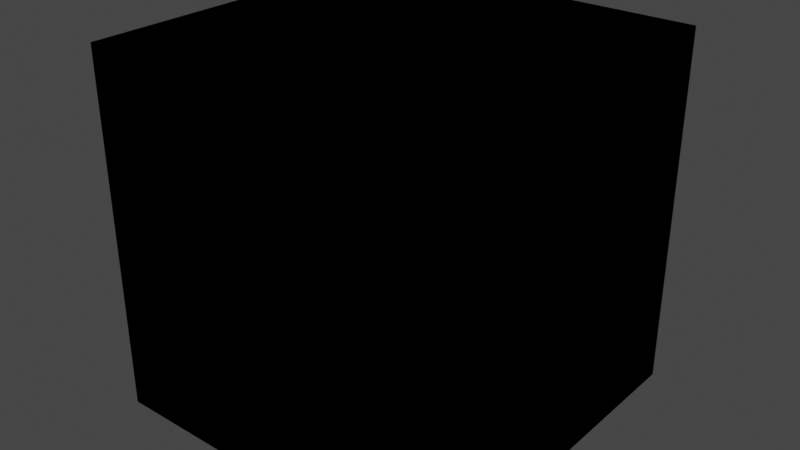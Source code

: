 # Source: Roofs2.blend  (saved by Blender 2.93.20; exported with 4.5.12 LTS)
import bpy
from mathutils import Matrix  # noqa: F401  (used for matrix-valued properties, if any)

bpy.ops.wm.read_factory_settings(use_empty=True)
scene = bpy.context.scene
scene.name = 'Scene'

# ---- collections
col_collection = bpy.data.collections.new('Collection'); scene.collection.children.link(col_collection)

# ---- materials (node trees are filled in below, after node groups)
mat_material = bpy.data.materials.new('Material')
mat_material.alpha_threshold = 0.0
mat_material.use_transparent_shadow = False
mat_material.line_color = (0.0, 0.0, 0.0, 1.0)
mat_material_001 = bpy.data.materials.new('Material.001')
mat_material_001.alpha_threshold = 0.0
mat_material_001.use_transparent_shadow = False
mat_material_001.line_color = (0.0, 0.0, 0.0, 1.0)
mat_material_002 = bpy.data.materials.new('Material.002')
mat_material_002.alpha_threshold = 0.0
mat_material_002.use_transparent_shadow = False
mat_material_002.line_color = (0.0, 0.0, 0.0, 1.0)
mat_material_004 = bpy.data.materials.new('Material.004')
mat_material_004.alpha_threshold = 0.0
mat_material_004.use_transparent_shadow = False
mat_material_004.line_color = (0.0, 0.0, 0.0, 1.0)
mat_material_005 = bpy.data.materials.new('Material.005')
mat_material_005.alpha_threshold = 0.0
mat_material_005.use_transparent_shadow = False
mat_material_005.line_color = (0.0, 0.0, 0.0, 1.0)
mat_material_006 = bpy.data.materials.new('Material.006')
mat_material_006.alpha_threshold = 0.0
mat_material_006.use_transparent_shadow = False
mat_material_006.line_color = (0.0, 0.0, 0.0, 1.0)
mat_material_007 = bpy.data.materials.new('Material.007')
mat_material_007.alpha_threshold = 0.0
mat_material_007.use_transparent_shadow = False
mat_material_007.line_color = (0.0, 0.0, 0.0, 1.0)
mat_material_010 = bpy.data.materials.new('Material.010')
mat_material_010.alpha_threshold = 0.0
mat_material_010.use_transparent_shadow = False
mat_material_010.line_color = (0.0, 0.0, 0.0, 1.0)
mat_material_011 = bpy.data.materials.new('Material.011')
mat_material_011.alpha_threshold = 0.0
mat_material_011.use_transparent_shadow = False
mat_material_011.line_color = (0.0, 0.0, 0.0, 1.0)
mat_material_012 = bpy.data.materials.new('Material.012')
mat_material_012.alpha_threshold = 0.0
mat_material_012.use_transparent_shadow = False
mat_material_012.line_color = (0.0, 0.0, 0.0, 1.0)
mat_material_013 = bpy.data.materials.new('Material.013')
mat_material_013.alpha_threshold = 0.0
mat_material_013.use_transparent_shadow = False
mat_material_013.line_color = (0.0, 0.0, 0.0, 1.0)
mat_material_014 = bpy.data.materials.new('Material.014')
mat_material_014.alpha_threshold = 0.0
mat_material_014.use_transparent_shadow = False
mat_material_014.line_color = (0.0, 0.0, 0.0, 1.0)
mat_material_015 = bpy.data.materials.new('Material.015')
mat_material_015.alpha_threshold = 0.0
mat_material_015.use_transparent_shadow = False
mat_material_015.line_color = (0.0, 0.0, 0.0, 1.0)
mat_material_016 = bpy.data.materials.new('Material.016')
mat_material_016.alpha_threshold = 0.0
mat_material_016.use_transparent_shadow = False
mat_material_016.line_color = (0.0, 0.0, 0.0, 1.0)
mat_material_017 = bpy.data.materials.new('Material.017')
mat_material_017.alpha_threshold = 0.0
mat_material_017.use_transparent_shadow = False
mat_material_017.line_color = (0.0, 0.0, 0.0, 1.0)
mat_material_018 = bpy.data.materials.new('Material.018')
mat_material_018.alpha_threshold = 0.0
mat_material_018.use_transparent_shadow = False
mat_material_018.line_color = (0.0, 0.0, 0.0, 1.0)

# ---- material node trees
mat_material.use_nodes = True; mat_material.node_tree.nodes.clear()
_N = mat_material.node_tree.nodes; _L = mat_material.node_tree.links
n0 = _N.new('ShaderNodeOutputMaterial'); n0.name = 'Material Output'; n0.location = (300, 300)
n1 = _N.new('ShaderNodeBsdfPrincipled'); n1.name = 'Principled BSDF'; n1.location = (10, 300)
n1.distribution = 'GGX'
n1.subsurface_method = 'BURLEY'
n1.inputs[2].default_value = 0.4
n1.inputs[3].default_value = 1.45
n1.inputs[27].default_value = (0.0, 0.0, 0.0, 1.0)
n1.inputs[28].default_value = 1.0
_L.new(n1.outputs[0], n0.inputs[0])
n0.is_active_output = True
mat_material_001.use_nodes = True; mat_material_001.node_tree.nodes.clear()
_N = mat_material_001.node_tree.nodes; _L = mat_material_001.node_tree.links
n0 = _N.new('ShaderNodeOutputMaterial'); n0.name = 'Material Output'; n0.location = (300, 300)
n1 = _N.new('ShaderNodeBsdfPrincipled'); n1.name = 'Principled BSDF'; n1.location = (10, 300)
n1.distribution = 'GGX'
n1.subsurface_method = 'BURLEY'
n1.inputs[2].default_value = 0.4
n1.inputs[3].default_value = 1.45
n1.inputs[27].default_value = (0.0, 0.0, 0.0, 1.0)
n1.inputs[28].default_value = 1.0
_L.new(n1.outputs[0], n0.inputs[0])
n0.is_active_output = True
mat_material_002.use_nodes = True; mat_material_002.node_tree.nodes.clear()
_N = mat_material_002.node_tree.nodes; _L = mat_material_002.node_tree.links
n0 = _N.new('ShaderNodeOutputMaterial'); n0.name = 'Material Output'; n0.location = (300, 300)
n1 = _N.new('ShaderNodeBsdfPrincipled'); n1.name = 'Principled BSDF'; n1.location = (10, 300)
n1.distribution = 'GGX'
n1.subsurface_method = 'BURLEY'
n1.inputs[2].default_value = 0.4
n1.inputs[3].default_value = 1.45
n1.inputs[27].default_value = (0.0, 0.0, 0.0, 1.0)
n1.inputs[28].default_value = 1.0
_L.new(n1.outputs[0], n0.inputs[0])
n0.is_active_output = True
mat_material_004.use_nodes = True; mat_material_004.node_tree.nodes.clear()
_N = mat_material_004.node_tree.nodes; _L = mat_material_004.node_tree.links
n0 = _N.new('ShaderNodeOutputMaterial'); n0.name = 'Material Output'; n0.location = (300, 300)
n1 = _N.new('ShaderNodeBsdfPrincipled'); n1.name = 'Principled BSDF'; n1.location = (10, 300)
n1.distribution = 'GGX'
n1.subsurface_method = 'BURLEY'
n1.inputs[2].default_value = 0.4
n1.inputs[3].default_value = 1.45
n1.inputs[27].default_value = (0.0, 0.0, 0.0, 1.0)
n1.inputs[28].default_value = 1.0
_L.new(n1.outputs[0], n0.inputs[0])
n0.is_active_output = True
mat_material_005.use_nodes = True; mat_material_005.node_tree.nodes.clear()
_N = mat_material_005.node_tree.nodes; _L = mat_material_005.node_tree.links
n0 = _N.new('ShaderNodeOutputMaterial'); n0.name = 'Material Output'; n0.location = (300, 300)
n1 = _N.new('ShaderNodeBsdfPrincipled'); n1.name = 'Principled BSDF'; n1.location = (10, 300)
n1.distribution = 'GGX'
n1.subsurface_method = 'BURLEY'
n1.inputs[2].default_value = 0.4
n1.inputs[3].default_value = 1.45
n1.inputs[27].default_value = (0.0, 0.0, 0.0, 1.0)
n1.inputs[28].default_value = 1.0
_L.new(n1.outputs[0], n0.inputs[0])
n0.is_active_output = True
mat_material_006.use_nodes = True; mat_material_006.node_tree.nodes.clear()
_N = mat_material_006.node_tree.nodes; _L = mat_material_006.node_tree.links
n0 = _N.new('ShaderNodeOutputMaterial'); n0.name = 'Material Output'; n0.location = (300, 300)
n1 = _N.new('ShaderNodeBsdfPrincipled'); n1.name = 'Principled BSDF'; n1.location = (10, 300)
n1.distribution = 'GGX'
n1.subsurface_method = 'BURLEY'
n1.inputs[2].default_value = 0.4
n1.inputs[3].default_value = 1.45
n1.inputs[27].default_value = (0.0, 0.0, 0.0, 1.0)
n1.inputs[28].default_value = 1.0
_L.new(n1.outputs[0], n0.inputs[0])
n0.is_active_output = True
mat_material_007.use_nodes = True; mat_material_007.node_tree.nodes.clear()
_N = mat_material_007.node_tree.nodes; _L = mat_material_007.node_tree.links
n0 = _N.new('ShaderNodeOutputMaterial'); n0.name = 'Material Output'; n0.location = (300, 300)
n1 = _N.new('ShaderNodeBsdfPrincipled'); n1.name = 'Principled BSDF'; n1.location = (10, 300)
n1.distribution = 'GGX'
n1.subsurface_method = 'BURLEY'
n1.inputs[2].default_value = 0.4
n1.inputs[3].default_value = 1.45
n1.inputs[27].default_value = (0.0, 0.0, 0.0, 1.0)
n1.inputs[28].default_value = 1.0
_L.new(n1.outputs[0], n0.inputs[0])
n0.is_active_output = True
mat_material_010.use_nodes = True; mat_material_010.node_tree.nodes.clear()
_N = mat_material_010.node_tree.nodes; _L = mat_material_010.node_tree.links
n0 = _N.new('ShaderNodeOutputMaterial'); n0.name = 'Material Output'; n0.location = (300, 300)
n1 = _N.new('ShaderNodeBsdfPrincipled'); n1.name = 'Principled BSDF'; n1.location = (10, 300)
n1.distribution = 'GGX'
n1.subsurface_method = 'BURLEY'
n1.inputs[2].default_value = 0.4
n1.inputs[3].default_value = 1.45
n1.inputs[27].default_value = (0.0, 0.0, 0.0, 1.0)
n1.inputs[28].default_value = 1.0
_L.new(n1.outputs[0], n0.inputs[0])
n0.is_active_output = True
mat_material_011.use_nodes = True; mat_material_011.node_tree.nodes.clear()
_N = mat_material_011.node_tree.nodes; _L = mat_material_011.node_tree.links
n0 = _N.new('ShaderNodeOutputMaterial'); n0.name = 'Material Output'; n0.location = (300, 300)
n1 = _N.new('ShaderNodeBsdfPrincipled'); n1.name = 'Principled BSDF'; n1.location = (10, 300)
n1.distribution = 'GGX'
n1.subsurface_method = 'BURLEY'
n1.inputs[2].default_value = 0.4
n1.inputs[3].default_value = 1.45
n1.inputs[27].default_value = (0.0, 0.0, 0.0, 1.0)
n1.inputs[28].default_value = 1.0
_L.new(n1.outputs[0], n0.inputs[0])
n0.is_active_output = True
mat_material_012.use_nodes = True; mat_material_012.node_tree.nodes.clear()
_N = mat_material_012.node_tree.nodes; _L = mat_material_012.node_tree.links
n0 = _N.new('ShaderNodeOutputMaterial'); n0.name = 'Material Output'; n0.location = (300, 300)
n1 = _N.new('ShaderNodeBsdfPrincipled'); n1.name = 'Principled BSDF'; n1.location = (10, 300)
n1.distribution = 'GGX'
n1.subsurface_method = 'BURLEY'
n1.inputs[2].default_value = 0.4
n1.inputs[3].default_value = 1.45
n1.inputs[27].default_value = (0.0, 0.0, 0.0, 1.0)
n1.inputs[28].default_value = 1.0
_L.new(n1.outputs[0], n0.inputs[0])
n0.is_active_output = True
mat_material_013.use_nodes = True; mat_material_013.node_tree.nodes.clear()
_N = mat_material_013.node_tree.nodes; _L = mat_material_013.node_tree.links
n0 = _N.new('ShaderNodeOutputMaterial'); n0.name = 'Material Output'; n0.location = (300, 300)
n1 = _N.new('ShaderNodeBsdfPrincipled'); n1.name = 'Principled BSDF'; n1.location = (10, 300)
n1.distribution = 'GGX'
n1.subsurface_method = 'BURLEY'
n1.inputs[2].default_value = 0.4
n1.inputs[3].default_value = 1.45
n1.inputs[27].default_value = (0.0, 0.0, 0.0, 1.0)
n1.inputs[28].default_value = 1.0
_L.new(n1.outputs[0], n0.inputs[0])
n0.is_active_output = True
mat_material_014.use_nodes = True; mat_material_014.node_tree.nodes.clear()
_N = mat_material_014.node_tree.nodes; _L = mat_material_014.node_tree.links
n0 = _N.new('ShaderNodeOutputMaterial'); n0.name = 'Material Output'; n0.location = (300, 300)
n1 = _N.new('ShaderNodeBsdfPrincipled'); n1.name = 'Principled BSDF'; n1.location = (10, 300)
n1.distribution = 'GGX'
n1.subsurface_method = 'BURLEY'
n1.inputs[2].default_value = 0.4
n1.inputs[3].default_value = 1.45
n1.inputs[27].default_value = (0.0, 0.0, 0.0, 1.0)
n1.inputs[28].default_value = 1.0
_L.new(n1.outputs[0], n0.inputs[0])
n0.is_active_output = True
mat_material_015.use_nodes = True; mat_material_015.node_tree.nodes.clear()
_N = mat_material_015.node_tree.nodes; _L = mat_material_015.node_tree.links
n0 = _N.new('ShaderNodeOutputMaterial'); n0.name = 'Material Output'; n0.location = (300, 300)
n1 = _N.new('ShaderNodeBsdfPrincipled'); n1.name = 'Principled BSDF'; n1.location = (10, 300)
n1.distribution = 'GGX'
n1.subsurface_method = 'BURLEY'
n1.inputs[2].default_value = 0.4
n1.inputs[3].default_value = 1.45
n1.inputs[27].default_value = (0.0, 0.0, 0.0, 1.0)
n1.inputs[28].default_value = 1.0
_L.new(n1.outputs[0], n0.inputs[0])
n0.is_active_output = True
mat_material_016.use_nodes = True; mat_material_016.node_tree.nodes.clear()
_N = mat_material_016.node_tree.nodes; _L = mat_material_016.node_tree.links
n0 = _N.new('ShaderNodeOutputMaterial'); n0.name = 'Material Output'; n0.location = (300, 300)
n1 = _N.new('ShaderNodeBsdfPrincipled'); n1.name = 'Principled BSDF'; n1.location = (10, 300)
n1.distribution = 'GGX'
n1.subsurface_method = 'BURLEY'
n1.inputs[2].default_value = 0.4
n1.inputs[3].default_value = 1.45
n1.inputs[27].default_value = (0.0, 0.0, 0.0, 1.0)
n1.inputs[28].default_value = 1.0
_L.new(n1.outputs[0], n0.inputs[0])
n0.is_active_output = True
mat_material_017.use_nodes = True; mat_material_017.node_tree.nodes.clear()
_N = mat_material_017.node_tree.nodes; _L = mat_material_017.node_tree.links
n0 = _N.new('ShaderNodeOutputMaterial'); n0.name = 'Material Output'; n0.location = (300, 300)
n1 = _N.new('ShaderNodeBsdfPrincipled'); n1.name = 'Principled BSDF'; n1.location = (10, 300)
n1.distribution = 'GGX'
n1.subsurface_method = 'BURLEY'
n1.inputs[2].default_value = 0.4
n1.inputs[3].default_value = 1.45
n1.inputs[27].default_value = (0.0, 0.0, 0.0, 1.0)
n1.inputs[28].default_value = 1.0
_L.new(n1.outputs[0], n0.inputs[0])
n0.is_active_output = True
mat_material_018.use_nodes = True; mat_material_018.node_tree.nodes.clear()
_N = mat_material_018.node_tree.nodes; _L = mat_material_018.node_tree.links
n0 = _N.new('ShaderNodeOutputMaterial'); n0.name = 'Material Output'; n0.location = (300, 300)
n1 = _N.new('ShaderNodeBsdfPrincipled'); n1.name = 'Principled BSDF'; n1.location = (10, 300)
n1.distribution = 'GGX'
n1.subsurface_method = 'BURLEY'
n1.inputs[2].default_value = 0.4
n1.inputs[3].default_value = 1.45
n1.inputs[27].default_value = (0.0, 0.0, 0.0, 1.0)
n1.inputs[28].default_value = 1.0
_L.new(n1.outputs[0], n0.inputs[0])
n0.is_active_output = True

# ---- world
world_world = bpy.data.worlds.new('World'); scene.world = world_world
world_world.use_nodes = True; world_world.node_tree.nodes.clear()
_N = world_world.node_tree.nodes; _L = world_world.node_tree.links
n0 = _N.new('ShaderNodeOutputWorld'); n0.name = 'World Output'; n0.location = (300, 300)
n1 = _N.new('ShaderNodeBackground'); n1.name = 'Background'; n1.location = (10, 300)
n1.inputs[0].default_value = (0.05088, 0.05088, 0.05088, 1.0)
_L.new(n1.outputs[0], n0.inputs[0])
n0.is_active_output = True
world_world.color = (0.05088, 0.05088, 0.05088)
world_world.use_sun_shadow = False
world_world.sun_shadow_jitter_overblur = 0.0

# ---- meshes
me_cube = bpy.data.meshes.new('Cube')
me_cube.from_pydata([(1.0, 1.0, 1.0), (1.0, 1.0, -1.0), (1.0, -1.0, 1.0), (1.0, -1.0, -1.0), (-1.0, 1.0, 1.0), (-1.0, 1.0, -1.0), (-1.0, -1.0, 1.0), (-1.0, -1.0, -1.0)], [], [(0, 4, 6, 2), (3, 2, 6, 7), (7, 6, 4, 5), (1, 0, 2, 3), (5, 4, 0, 1)])
_uv = me_cube.uv_layers.new(name='UVMap')
_uv.uv.foreach_set('vector', [0.625, 0.5, 0.875, 0.5, 0.875, 0.75, 0.625, 0.75, 0.375, 0.75, 0.625, 0.75, 0.625, 1.0, 0.375, 1.0, 0.375, 0.0, 0.625, 0.0, 0.625, 0.25, 0.375, 0.25, 0.375, 0.5, 0.625, 0.5, 0.625, 0.75, 0.375, 0.75, 0.375, 0.25, 0.625, 0.25, 0.625, 0.5, 0.375, 0.5])
me_cube.materials.append(mat_material)
me_cube.use_remesh_preserve_volume = False
me_cube.use_remesh_preserve_attributes = False
me_cube.use_mirror_vertex_groups = False
me_cube.update()
me_cube_001 = bpy.data.meshes.new('Cube.001')
me_cube_001.from_pydata([(1.0, 1.0, -1.0), (1.0, -1.0, -1.0), (-1.0, 1.0, -1.0), (-1.0, -1.0, -1.0), (0.5, 0.5, 1.0), (1.0, 1.0, 0.5), (0.5, -0.5, 1.0), (1.0, -1.0, 0.5), (-0.5, 0.5, 1.0), (-1.0, 1.0, 0.5), (-0.5, -0.5, 1.0), (-1.0, -1.0, 0.5)], [], [(1, 7, 11, 3), (3, 11, 9, 2), (4, 8, 10, 6), (0, 5, 7, 1), (6, 10, 11, 7), (4, 6, 7, 5), (10, 8, 9, 11), (8, 4, 5, 9), (2, 9, 5, 0)])
_uv = me_cube_001.uv_layers.new(name='UVMap')
_uv.uv.foreach_set('vector', [0.375, 0.75, 0.5625, 0.75, 0.5625, 1.0, 0.375, 1.0, 0.375, 0.0, 0.5625, 0.0, 0.5625, 0.25, 0.375, 0.25, 0.6875, 0.5625, 0.8125, 0.5625, 0.8125, 0.6875, 0.6875, 0.6875, 0.375, 0.5, 0.5625, 0.5, 0.5625, 0.75, 0.375, 0.75, 0.6875, 0.6875, 0.8125, 0.6875, 0.875, 0.75, 0.625, 0.75, 0.6875, 0.5625, 0.6875, 0.6875, 0.5625, 0.75, 0.5625, 0.5, 0.8125, 0.6875, 0.8125, 0.5625, 0.875, 0.5, 0.875, 0.75, 0.8125, 0.5625, 0.6875, 0.5625, 0.625, 0.5, 0.875, 0.5, 0.375, 0.25, 0.5625, 0.25, 0.5625, 0.5, 0.375, 0.5])
me_cube_001.materials.append(mat_material_001)
me_cube_001.use_remesh_preserve_volume = False
me_cube_001.use_remesh_preserve_attributes = False
me_cube_001.use_mirror_vertex_groups = False
me_cube_001.update()
me_cube_002 = bpy.data.meshes.new('Cube.002')
me_cube_002.from_pydata([(1.0, 1.0, -1.0), (1.0, -1.0, -1.0), (-1.0, 1.0, -1.0), (-1.0, -1.0, -1.0), (0.5, 1.0, 1.0), (1.0, 1.0, 0.5), (0.5, -0.5, 1.0), (1.0, -1.0, 0.5), (-1.0, 1.0, 0.5), (-0.5, 1.0, 1.0), (-0.5, -0.5, 1.0), (-1.0, -1.0, 0.5)], [], [(1, 7, 11, 3), (3, 11, 8, 2), (4, 9, 10, 6), (0, 5, 7, 1), (6, 10, 11, 7), (4, 6, 7, 5), (10, 9, 8, 11)])
_uv = me_cube_002.uv_layers.new(name='UVMap')
_uv.uv.foreach_set('vector', [0.375, 0.75, 0.5625, 0.75, 0.5625, 1.0, 0.375, 1.0, 0.375, 0.0, 0.5625, 0.0, 0.5625, 0.25, 0.375, 0.25, 0.6875, 0.5, 0.8125, 0.5, 0.8125, 0.6875, 0.6875, 0.6875, 0.375, 0.5, 0.5625, 0.5, 0.5625, 0.75, 0.375, 0.75, 0.625, 0.8125, 0.625, 0.9375, 0.5625, 1.0, 0.5625, 0.75, 0.6875, 0.5, 0.6875, 0.6875, 0.5625, 0.75, 0.5625, 0.5, 0.625, 0.0625, 0.625, 0.25, 0.5625, 0.25, 0.5625, 0.0])
me_cube_002.materials.append(mat_material_002)
me_cube_002.use_remesh_preserve_volume = False
me_cube_002.use_remesh_preserve_attributes = False
me_cube_002.use_mirror_vertex_groups = False
me_cube_002.update()
me_cube_004 = bpy.data.meshes.new('Cube.004')
me_cube_004.from_pydata([(1.0, -1.0, -1.0), (-1.0, -1.0, -1.0), (1.0, 1.0, -1.0), (-1.0, 1.0, -1.0), (1.0, -0.5, 1.0), (1.0, -1.0, 0.5), (-0.5, -0.5, 1.0), (-1.0, -1.0, 0.5), (1.0, 1.0, 0.5), (1.0, 0.5, 1.0), (-0.5, 0.5, 1.0), (-1.0, 1.0, 0.5)], [], [(1, 7, 11, 3), (3, 11, 8, 2), (4, 9, 10, 6), (0, 5, 7, 1), (6, 10, 11, 7), (4, 6, 7, 5), (10, 9, 8, 11)])
_uv = me_cube_004.uv_layers.new(name='UVMap')
_uv.uv.foreach_set('vector', [0.375, 0.75, 0.5625, 0.75, 0.5625, 1.0, 0.375, 1.0, 0.375, 0.0, 0.5625, 0.0, 0.5625, 0.25, 0.375, 0.25, 0.6875, 0.5, 0.8125, 0.5, 0.8125, 0.6875, 0.6875, 0.6875, 0.375, 0.5, 0.5625, 0.5, 0.5625, 0.75, 0.375, 0.75, 0.625, 0.8125, 0.625, 0.9375, 0.5625, 1.0, 0.5625, 0.75, 0.6875, 0.5, 0.6875, 0.6875, 0.5625, 0.75, 0.5625, 0.5, 0.625, 0.0625, 0.625, 0.25, 0.5625, 0.25, 0.5625, 0.0])
me_cube_004.materials.append(mat_material_004)
me_cube_004.use_remesh_preserve_volume = False
me_cube_004.use_remesh_preserve_attributes = False
me_cube_004.use_mirror_vertex_groups = False
me_cube_004.update()
me_cube_005 = bpy.data.meshes.new('Cube.005')
me_cube_005.from_pydata([(1.0, 1.0, 1.0), (1.0, -1.0, -1.0), (-1.0, 1.0, -1.0), (-1.0, -1.0, -1.0), (1.0, -0.5, 1.0), (1.0, -1.0, 0.5), (-1.0, 1.0, 0.5), (-0.5, 1.0, 1.0), (-0.5, -0.5, 1.0), (-1.0, -1.0, 0.5), (1.0, 1.0, -1.0)], [], [(0, 7, 8, 4), (1, 5, 9, 3), (3, 9, 6, 2), (4, 8, 9, 5), (8, 7, 6, 9), (7, 0, 10, 2, 6), (5, 1, 10, 0, 4)])
_uv = me_cube_005.uv_layers.new(name='UVMap')
_uv.uv.foreach_set('vector', [0.625, 0.5, 0.8125, 0.5, 0.8125, 0.6875, 0.625, 0.6875, 0.375, 0.75, 0.5625, 0.75, 0.5625, 1.0, 0.375, 1.0, 0.375, 0.0, 0.5625, 0.0, 0.5625, 0.25, 0.375, 0.25, 0.625, 0.75, 0.625, 0.9375, 0.5625, 1.0, 0.5625, 0.75, 0.625, 0.0625, 0.625, 0.25, 0.5625, 0.25, 0.5625, 0.0, 0.8125, 0.5, 0.625, 0.5, 0.0, 0.0, 0.375, 0.25, 0.5625, 0.25, 0.5625, 0.75, 0.375, 0.75, 0.0, 0.0, 0.625, 0.5, 0.625, 0.6875])
me_cube_005.materials.append(mat_material_005)
me_cube_005.use_remesh_preserve_volume = False
me_cube_005.use_remesh_preserve_attributes = False
me_cube_005.use_mirror_vertex_groups = False
me_cube_005.update()
me_cube_006 = bpy.data.meshes.new('Cube.006')
me_cube_006.from_pydata([(-1.0, -1.0, -1.0), (-1.0, 1.0, -1.0), (1.0, -1.0, -1.0), (1.0, 1.0, -1.0), (-0.5, -1.0, 1.0), (-1.0, -1.0, 0.5), (-0.5, 0.5, 1.0), (-1.0, 1.0, 0.5), (1.0, -1.0, 0.5), (0.5, -1.0, 1.0), (0.5, 0.5, 1.0), (1.0, 1.0, 0.5)], [], [(1, 7, 11, 3), (3, 11, 8, 2), (4, 9, 10, 6), (0, 5, 7, 1), (6, 10, 11, 7), (4, 6, 7, 5), (10, 9, 8, 11)])
_uv = me_cube_006.uv_layers.new(name='UVMap')
_uv.uv.foreach_set('vector', [0.375, 0.75, 0.5625, 0.75, 0.5625, 1.0, 0.375, 1.0, 0.375, 0.0, 0.5625, 0.0, 0.5625, 0.25, 0.375, 0.25, 0.6875, 0.5, 0.8125, 0.5, 0.8125, 0.6875, 0.6875, 0.6875, 0.375, 0.5, 0.5625, 0.5, 0.5625, 0.75, 0.375, 0.75, 0.625, 0.8125, 0.625, 0.9375, 0.5625, 1.0, 0.5625, 0.75, 0.6875, 0.5, 0.6875, 0.6875, 0.5625, 0.75, 0.5625, 0.5, 0.625, 0.0625, 0.625, 0.25, 0.5625, 0.25, 0.5625, 0.0])
me_cube_006.materials.append(mat_material_006)
me_cube_006.use_remesh_preserve_volume = False
me_cube_006.use_remesh_preserve_attributes = False
me_cube_006.use_mirror_vertex_groups = False
me_cube_006.update()
me_cube_007 = bpy.data.meshes.new('Cube.007')
me_cube_007.from_pydata([(1.0, 1.0, -1.0), (1.0, -1.0, -1.0), (-1.0, 1.0, -1.0), (-1.0, -1.0, -1.0), (0.5, 1.0, 1.0), (1.0, 1.0, 0.5), (1.0, -1.0, 0.5), (0.5, -1.0, 1.0), (-1.0, 1.0, 0.5), (-0.5, 1.0, 1.0), (-0.5, -1.0, 1.0), (-1.0, -1.0, 0.5)], [], [(3, 11, 8, 2), (4, 9, 10, 7), (0, 5, 6, 1), (4, 7, 6, 5), (10, 9, 8, 11)])
_uv = me_cube_007.uv_layers.new(name='UVMap')
_uv.uv.foreach_set('vector', [0.375, 0.0, 0.5625, 0.0, 0.5625, 0.25, 0.375, 0.25, 0.6875, 0.5, 0.8125, 0.5, 0.8125, 0.75, 0.6875, 0.75, 0.375, 0.5, 0.5625, 0.5, 0.5625, 0.75, 0.375, 0.75, 0.6875, 0.5, 0.6875, 0.75, 0.5625, 0.75, 0.5625, 0.5, 0.625, 0.0, 0.625, 0.25, 0.5625, 0.25, 0.5625, 0.0])
me_cube_007.materials.append(mat_material_007)
me_cube_007.use_remesh_preserve_volume = False
me_cube_007.use_remesh_preserve_attributes = False
me_cube_007.use_mirror_vertex_groups = False
me_cube_007.update()
me_cube_010 = bpy.data.meshes.new('Cube.010')
me_cube_010.from_pydata([(1.0, -1.0, 1.0), (-1.0, -1.0, -1.0), (1.0, 1.0, -1.0), (-1.0, 1.0, -1.0), (-0.5, -1.0, 1.0), (-1.0, -1.0, 0.5), (1.0, 1.0, 0.5), (1.0, 0.5, 1.0), (-0.5, 0.5, 1.0), (-1.0, 1.0, 0.5), (1.0, -1.0, -1.0)], [], [(0, 7, 8, 4), (1, 5, 9, 3), (3, 9, 6, 2), (4, 8, 9, 5), (8, 7, 6, 9), (7, 0, 10, 2, 6), (5, 1, 10, 0, 4)])
_uv = me_cube_010.uv_layers.new(name='UVMap')
_uv.uv.foreach_set('vector', [0.625, 0.5, 0.8125, 0.5, 0.8125, 0.6875, 0.625, 0.6875, 0.375, 0.75, 0.5625, 0.75, 0.5625, 1.0, 0.375, 1.0, 0.375, 0.0, 0.5625, 0.0, 0.5625, 0.25, 0.375, 0.25, 0.625, 0.75, 0.625, 0.9375, 0.5625, 1.0, 0.5625, 0.75, 0.625, 0.0625, 0.625, 0.25, 0.5625, 0.25, 0.5625, 0.0, 0.8125, 0.5, 0.625, 0.5, 0.0, 0.0, 0.375, 0.25, 0.5625, 0.25, 0.5625, 0.75, 0.375, 0.75, 0.0, 0.0, 0.625, 0.5, 0.625, 0.6875])
me_cube_010.materials.append(mat_material_010)
me_cube_010.use_remesh_preserve_volume = False
me_cube_010.use_remesh_preserve_attributes = False
me_cube_010.use_mirror_vertex_groups = False
me_cube_010.update()
me_cube_011 = bpy.data.meshes.new('Cube.011')
me_cube_011.from_pydata([(1.0, 1.0, 1.0), (1.0, -1.0, 1.0), (-1.0, 1.0, -1.0), (-1.0, -1.0, -1.0), (-1.0, 1.0, 0.5), (-0.5, 1.0, 1.0), (-0.5, -1.0, 1.0), (-1.0, -1.0, 0.5), (1.0, -1.0, -1.0), (1.0, 1.0, -1.0)], [], [(0, 5, 6, 1), (3, 7, 4, 2), (6, 5, 4, 7), (7, 3, 8, 1, 6), (9, 0, 1, 8), (5, 0, 9, 2, 4)])
_uv = me_cube_011.uv_layers.new(name='UVMap')
_uv.uv.foreach_set('vector', [0.625, 0.5, 0.8125, 0.5, 0.8125, 0.75, 0.625, 0.75, 0.375, 0.0, 0.5625, 0.0, 0.5625, 0.25, 0.375, 0.25, 0.625, 0.0, 0.625, 0.25, 0.5625, 0.25, 0.5625, 0.0, 0.5625, 0.0, 0.375, 0.0, 0.0, 0.0, 0.625, 0.75, 0.8125, 0.75, 0.0, 0.0, 0.625, 0.5, 0.625, 0.75, 0.0, 0.0, 0.8125, 0.5, 0.625, 0.5, 0.0, 0.0, 0.375, 0.25, 0.5625, 0.25])
me_cube_011.materials.append(mat_material_011)
me_cube_011.use_remesh_preserve_volume = False
me_cube_011.use_remesh_preserve_attributes = False
me_cube_011.use_mirror_vertex_groups = False
me_cube_011.update()
me_cube_012 = bpy.data.meshes.new('Cube.012')
me_cube_012.from_pydata([(-1.0, 1.0, -1.0), (1.0, 1.0, -1.0), (-1.0, -1.0, -1.0), (1.0, -1.0, -1.0), (-1.0, 0.5, 1.0), (-1.0, 1.0, 0.5), (0.5, 0.5, 1.0), (1.0, 1.0, 0.5), (-1.0, -1.0, 0.5), (-1.0, -0.5, 1.0), (0.5, -0.5, 1.0), (1.0, -1.0, 0.5)], [], [(1, 7, 11, 3), (3, 11, 8, 2), (4, 9, 10, 6), (0, 5, 7, 1), (6, 10, 11, 7), (4, 6, 7, 5), (10, 9, 8, 11)])
_uv = me_cube_012.uv_layers.new(name='UVMap')
_uv.uv.foreach_set('vector', [0.375, 0.75, 0.5625, 0.75, 0.5625, 1.0, 0.375, 1.0, 0.375, 0.0, 0.5625, 0.0, 0.5625, 0.25, 0.375, 0.25, 0.6875, 0.5, 0.8125, 0.5, 0.8125, 0.6875, 0.6875, 0.6875, 0.375, 0.5, 0.5625, 0.5, 0.5625, 0.75, 0.375, 0.75, 0.625, 0.8125, 0.625, 0.9375, 0.5625, 1.0, 0.5625, 0.75, 0.6875, 0.5, 0.6875, 0.6875, 0.5625, 0.75, 0.5625, 0.5, 0.625, 0.0625, 0.625, 0.25, 0.5625, 0.25, 0.5625, 0.0])
me_cube_012.materials.append(mat_material_012)
me_cube_012.use_remesh_preserve_volume = False
me_cube_012.use_remesh_preserve_attributes = False
me_cube_012.use_mirror_vertex_groups = False
me_cube_012.update()
me_cube_013 = bpy.data.meshes.new('Cube.013')
me_cube_013.from_pydata([(-1.0, 1.0, 1.0), (1.0, 1.0, -1.0), (-1.0, -1.0, -1.0), (1.0, -1.0, -1.0), (0.5, 1.0, 1.0), (1.0, 1.0, 0.5), (-1.0, -1.0, 0.5), (-1.0, -0.5, 1.0), (0.5, -0.5, 1.0), (1.0, -1.0, 0.5), (-1.0, 1.0, -1.0)], [], [(0, 7, 8, 4), (1, 5, 9, 3), (3, 9, 6, 2), (4, 8, 9, 5), (8, 7, 6, 9), (7, 0, 10, 2, 6), (5, 1, 10, 0, 4)])
_uv = me_cube_013.uv_layers.new(name='UVMap')
_uv.uv.foreach_set('vector', [0.625, 0.5, 0.8125, 0.5, 0.8125, 0.6875, 0.625, 0.6875, 0.375, 0.75, 0.5625, 0.75, 0.5625, 1.0, 0.375, 1.0, 0.375, 0.0, 0.5625, 0.0, 0.5625, 0.25, 0.375, 0.25, 0.625, 0.75, 0.625, 0.9375, 0.5625, 1.0, 0.5625, 0.75, 0.625, 0.0625, 0.625, 0.25, 0.5625, 0.25, 0.5625, 0.0, 0.8125, 0.5, 0.625, 0.5, 0.0, 0.0, 0.375, 0.25, 0.5625, 0.25, 0.5625, 0.75, 0.375, 0.75, 0.0, 0.0, 0.625, 0.5, 0.625, 0.6875])
me_cube_013.materials.append(mat_material_013)
me_cube_013.use_remesh_preserve_volume = False
me_cube_013.use_remesh_preserve_attributes = False
me_cube_013.use_mirror_vertex_groups = False
me_cube_013.update()
me_cube_014 = bpy.data.meshes.new('Cube.014')
me_cube_014.from_pydata([(1.0, -1.0, -1.0), (-1.0, -1.0, -1.0), (1.0, 1.0, -1.0), (-1.0, 1.0, -1.0), (1.0, -0.5, 1.0), (1.0, -1.0, 0.5), (-1.0, -1.0, 0.5), (-1.0, -0.5, 1.0), (1.0, 1.0, 0.5), (1.0, 0.5, 1.0), (-1.0, 0.5, 1.0), (-1.0, 1.0, 0.5)], [], [(3, 11, 8, 2), (4, 9, 10, 7), (0, 5, 6, 1), (4, 7, 6, 5), (10, 9, 8, 11)])
_uv = me_cube_014.uv_layers.new(name='UVMap')
_uv.uv.foreach_set('vector', [0.375, 0.0, 0.5625, 0.0, 0.5625, 0.25, 0.375, 0.25, 0.6875, 0.5, 0.8125, 0.5, 0.8125, 0.75, 0.6875, 0.75, 0.375, 0.5, 0.5625, 0.5, 0.5625, 0.75, 0.375, 0.75, 0.6875, 0.5, 0.6875, 0.75, 0.5625, 0.75, 0.5625, 0.5, 0.625, 0.0, 0.625, 0.25, 0.5625, 0.25, 0.5625, 0.0])
me_cube_014.materials.append(mat_material_014)
me_cube_014.use_remesh_preserve_volume = False
me_cube_014.use_remesh_preserve_attributes = False
me_cube_014.use_mirror_vertex_groups = False
me_cube_014.update()
me_cube_015 = bpy.data.meshes.new('Cube.015')
me_cube_015.from_pydata([(-1.0, 1.0, 1.0), (1.0, 1.0, 1.0), (-1.0, -1.0, -1.0), (1.0, -1.0, -1.0), (-1.0, -1.0, 0.5), (-1.0, -0.5, 1.0), (1.0, -0.5, 1.0), (1.0, -1.0, 0.5), (1.0, 1.0, -1.0), (-1.0, 1.0, -1.0)], [], [(0, 5, 6, 1), (3, 7, 4, 2), (6, 5, 4, 7), (9, 0, 1, 8), (7, 3, 8, 1, 6), (5, 0, 9, 2, 4)])
_uv = me_cube_015.uv_layers.new(name='UVMap')
_uv.uv.foreach_set('vector', [0.625, 0.5, 0.8125, 0.5, 0.8125, 0.75, 0.625, 0.75, 0.375, 0.0, 0.5625, 0.0, 0.5625, 0.25, 0.375, 0.25, 0.625, 0.0, 0.625, 0.25, 0.5625, 0.25, 0.5625, 0.0, 0.0, 0.0, 0.625, 0.5, 0.625, 0.75, 0.0, 0.0, 0.5625, 0.0, 0.375, 0.0, 0.0, 0.0, 0.625, 0.75, 0.8125, 0.75, 0.8125, 0.5, 0.625, 0.5, 0.0, 0.0, 0.375, 0.25, 0.5625, 0.25])
me_cube_015.materials.append(mat_material_015)
me_cube_015.use_remesh_preserve_volume = False
me_cube_015.use_remesh_preserve_attributes = False
me_cube_015.use_mirror_vertex_groups = False
me_cube_015.update()
me_cube_016 = bpy.data.meshes.new('Cube.016')
me_cube_016.from_pydata([(-1.0, -1.0, 1.0), (-1.0, 1.0, -1.0), (1.0, -1.0, -1.0), (1.0, 1.0, -1.0), (-1.0, 0.5, 1.0), (-1.0, 1.0, 0.5), (1.0, -1.0, 0.5), (0.5, -1.0, 1.0), (0.5, 0.5, 1.0), (1.0, 1.0, 0.5), (-1.0, -1.0, -1.0)], [], [(0, 7, 8, 4), (1, 5, 9, 3), (3, 9, 6, 2), (4, 8, 9, 5), (8, 7, 6, 9), (5, 1, 10, 0, 4), (7, 0, 10, 2, 6)])
_uv = me_cube_016.uv_layers.new(name='UVMap')
_uv.uv.foreach_set('vector', [0.625, 0.5, 0.8125, 0.5, 0.8125, 0.6875, 0.625, 0.6875, 0.375, 0.75, 0.5625, 0.75, 0.5625, 1.0, 0.375, 1.0, 0.375, 0.0, 0.5625, 0.0, 0.5625, 0.25, 0.375, 0.25, 0.625, 0.75, 0.625, 0.9375, 0.5625, 1.0, 0.5625, 0.75, 0.625, 0.0625, 0.625, 0.25, 0.5625, 0.25, 0.5625, 0.0, 0.5625, 0.75, 0.375, 0.75, 0.0, 0.0, 0.625, 0.5, 0.625, 0.6875, 0.8125, 0.5, 0.625, 0.5, 0.0, 0.0, 0.375, 0.25, 0.5625, 0.25])
me_cube_016.materials.append(mat_material_016)
me_cube_016.use_remesh_preserve_volume = False
me_cube_016.use_remesh_preserve_attributes = False
me_cube_016.use_mirror_vertex_groups = False
me_cube_016.update()
me_cube_017 = bpy.data.meshes.new('Cube.017')
me_cube_017.from_pydata([(-1.0, -1.0, 1.0), (-1.0, 1.0, 1.0), (1.0, -1.0, -1.0), (1.0, 1.0, -1.0), (1.0, -1.0, 0.5), (0.5, -1.0, 1.0), (0.5, 1.0, 1.0), (1.0, 1.0, 0.5), (-1.0, -1.0, -1.0), (-1.0, 1.0, -1.0)], [], [(0, 5, 6, 1), (3, 7, 4, 2), (6, 5, 4, 7), (7, 3, 9, 1, 6), (9, 8, 0, 1), (5, 0, 8, 2, 4)])
_uv = me_cube_017.uv_layers.new(name='UVMap')
_uv.uv.foreach_set('vector', [0.625, 0.5, 0.8125, 0.5, 0.8125, 0.75, 0.625, 0.75, 0.375, 0.0, 0.5625, 0.0, 0.5625, 0.25, 0.375, 0.25, 0.625, 0.0, 0.625, 0.25, 0.5625, 0.25, 0.5625, 0.0, 0.5625, 0.0, 0.375, 0.0, 0.0, 0.0, 0.625, 0.75, 0.8125, 0.75, 0.0, 0.0, 0.0, 0.0, 0.625, 0.5, 0.625, 0.75, 0.8125, 0.5, 0.625, 0.5, 0.0, 0.0, 0.375, 0.25, 0.5625, 0.25])
me_cube_017.materials.append(mat_material_017)
me_cube_017.use_remesh_preserve_volume = False
me_cube_017.use_remesh_preserve_attributes = False
me_cube_017.use_mirror_vertex_groups = False
me_cube_017.update()
me_cube_018 = bpy.data.meshes.new('Cube.018')
me_cube_018.from_pydata([(1.0, -1.0, 1.0), (-1.0, -1.0, 1.0), (1.0, 1.0, -1.0), (-1.0, 1.0, -1.0), (1.0, 1.0, 0.5), (1.0, 0.5, 1.0), (-1.0, 0.5, 1.0), (-1.0, 1.0, 0.5), (-1.0, -1.0, -1.0), (1.0, -1.0, -1.0)], [], [(0, 5, 6, 1), (3, 7, 4, 2), (6, 5, 4, 7), (9, 0, 1, 8), (7, 3, 8, 1, 6), (5, 0, 9, 2, 4)])
_uv = me_cube_018.uv_layers.new(name='UVMap')
_uv.uv.foreach_set('vector', [0.625, 0.5, 0.8125, 0.5, 0.8125, 0.75, 0.625, 0.75, 0.375, 0.0, 0.5625, 0.0, 0.5625, 0.25, 0.375, 0.25, 0.625, 0.0, 0.625, 0.25, 0.5625, 0.25, 0.5625, 0.0, 0.0, 0.0, 0.625, 0.5, 0.625, 0.75, 0.0, 0.0, 0.5625, 0.0, 0.375, 0.0, 0.0, 0.0, 0.625, 0.75, 0.8125, 0.75, 0.8125, 0.5, 0.625, 0.5, 0.0, 0.0, 0.375, 0.25, 0.5625, 0.25])
me_cube_018.materials.append(mat_material_018)
me_cube_018.use_remesh_preserve_volume = False
me_cube_018.use_remesh_preserve_attributes = False
me_cube_018.use_mirror_vertex_groups = False
me_cube_018.update()

# ---- objects
ob_15_all = bpy.data.objects.new('15-ALL', me_cube)
ob_0_none = bpy.data.objects.new('0-None', me_cube_001)
ob_1_u = bpy.data.objects.new('1-U', me_cube_002)
ob_2_r = bpy.data.objects.new('2-R', me_cube_004)
ob_3_ur = bpy.data.objects.new('3-UR', me_cube_005)
ob_4_d = bpy.data.objects.new('4-D', me_cube_006)
ob_5_ud = bpy.data.objects.new('5-UD', me_cube_007)
ob_6_rd = bpy.data.objects.new('6-RD', me_cube_010)
ob_7_urd = bpy.data.objects.new('7-URD', me_cube_011)
ob_8_l = bpy.data.objects.new('8-L', me_cube_012)
ob_9_ul = bpy.data.objects.new('9-UL', me_cube_013)
ob_10_rl = bpy.data.objects.new('10-RL', me_cube_014)
ob_11_url = bpy.data.objects.new('11-URL', me_cube_015)
ob_12_dl = bpy.data.objects.new('12-DL', me_cube_016)
ob_13_uld = bpy.data.objects.new('13-ULD', me_cube_017)
ob_14_rdl = bpy.data.objects.new('14-RDL', me_cube_018)

# ---- transforms, parenting, visibility, modifiers, constraints
ob_15_all.location = (0.0, 0.0, 0.0)
ob_15_all.lock_rotations_4d = False
ob_15_all.empty_display_type = 'ARROWS'
ob_15_all.lineart.crease_threshold = 0.0
ob_0_none.location = (0.0, 0.0, 0.0)
ob_0_none.lock_rotations_4d = False
ob_0_none.empty_display_type = 'ARROWS'
ob_0_none.lineart.crease_threshold = 0.0
ob_1_u.location = (0.0, 0.0, 0.0)
ob_1_u.lock_rotations_4d = False
ob_1_u.empty_display_type = 'ARROWS'
ob_1_u.lineart.crease_threshold = 0.0
ob_2_r.location = (0.0, 0.0, 0.0)
ob_2_r.lock_rotations_4d = False
ob_2_r.empty_display_type = 'ARROWS'
ob_2_r.lineart.crease_threshold = 0.0
ob_3_ur.location = (0.0, 0.0, 0.0)
ob_3_ur.lock_rotations_4d = False
ob_3_ur.empty_display_type = 'ARROWS'
ob_3_ur.lineart.crease_threshold = 0.0
ob_4_d.location = (0.0, 0.0, 0.0)
ob_4_d.lock_rotations_4d = False
ob_4_d.empty_display_type = 'ARROWS'
ob_4_d.lineart.crease_threshold = 0.0
ob_5_ud.location = (0.0, 0.0, 0.0)
ob_5_ud.lock_rotations_4d = False
ob_5_ud.empty_display_type = 'ARROWS'
ob_5_ud.lineart.crease_threshold = 0.0
ob_6_rd.location = (0.0, 0.0, 0.0)
ob_6_rd.lock_rotations_4d = False
ob_6_rd.empty_display_type = 'ARROWS'
ob_6_rd.lineart.crease_threshold = 0.0
ob_7_urd.location = (0.0, 0.0, 0.0)
ob_7_urd.lock_rotations_4d = False
ob_7_urd.empty_display_type = 'ARROWS'
ob_7_urd.lineart.crease_threshold = 0.0
ob_8_l.location = (0.0, 0.0, 0.0)
ob_8_l.lock_rotations_4d = False
ob_8_l.empty_display_type = 'ARROWS'
ob_8_l.lineart.crease_threshold = 0.0
ob_9_ul.location = (0.0, 0.0, 0.0)
ob_9_ul.lock_rotations_4d = False
ob_9_ul.empty_display_type = 'ARROWS'
ob_9_ul.lineart.crease_threshold = 0.0
ob_10_rl.location = (0.0, 0.0, 0.0)
ob_10_rl.lock_rotations_4d = False
ob_10_rl.empty_display_type = 'ARROWS'
ob_10_rl.lineart.crease_threshold = 0.0
ob_11_url.location = (0.0, 0.0, 0.0)
ob_11_url.lock_rotations_4d = False
ob_11_url.empty_display_type = 'ARROWS'
ob_11_url.lineart.crease_threshold = 0.0
ob_12_dl.location = (0.0, 0.0, 0.0)
ob_12_dl.lock_rotations_4d = False
ob_12_dl.empty_display_type = 'ARROWS'
ob_12_dl.lineart.crease_threshold = 0.0
ob_13_uld.location = (0.0, 0.0, 0.0)
ob_13_uld.lock_rotations_4d = False
ob_13_uld.empty_display_type = 'ARROWS'
ob_13_uld.lineart.crease_threshold = 0.0
ob_14_rdl.location = (0.0, 0.0, 0.0)
ob_14_rdl.lock_rotations_4d = False
ob_14_rdl.empty_display_type = 'ARROWS'
ob_14_rdl.lineart.crease_threshold = 0.0

# ---- collection membership
col_collection.objects.link(ob_15_all)
col_collection.objects.link(ob_0_none)
col_collection.objects.link(ob_1_u)
col_collection.objects.link(ob_2_r)
col_collection.objects.link(ob_3_ur)
col_collection.objects.link(ob_4_d)
col_collection.objects.link(ob_5_ud)
col_collection.objects.link(ob_6_rd)
col_collection.objects.link(ob_7_urd)
col_collection.objects.link(ob_8_l)
col_collection.objects.link(ob_9_ul)
col_collection.objects.link(ob_10_rl)
col_collection.objects.link(ob_11_url)
col_collection.objects.link(ob_12_dl)
col_collection.objects.link(ob_13_uld)
col_collection.objects.link(ob_14_rdl)

# ---- scene / render settings (as saved in the file)
scene.frame_start = 1; scene.frame_end = 250; scene.frame_set(1)
scene.render.engine = 'BLENDER_EEVEE_NEXT'
scene.cycles.use_denoising = False
scene.cycles.samples = 128
scene.cycles.sampling_pattern = 'TABULATED_SOBOL'
scene.cycles.use_adaptive_sampling = False
scene.cycles.use_light_tree = False
scene.view_settings.view_transform = 'Filmic'
bpy.context.view_layer.update()

# ---- added for rendering (the .blend has no active camera and no usable light): camera, sun
cam_auto = bpy.data.cameras.new('AutoCamera')
cam_auto.lens = 50.0
cam_auto.sensor_width = 36.0
cam_auto.clip_end = 1000.0
ob_auto_camera = bpy.data.objects.new('AutoCamera', cam_auto)
scene.collection.objects.link(ob_auto_camera)
ob_auto_camera.location = (3.20507, -3.84609, 2.56406)
ob_auto_camera.rotation_euler = (1.09748, -7.21219e-08, 0.694738)
scene.camera = ob_auto_camera
light_auto_sun = bpy.data.lights.new('AutoSun', 'SUN')
light_auto_sun.energy = 3.0
light_auto_sun.angle = 0.0523599
ob_auto_sun = bpy.data.objects.new('AutoSun', light_auto_sun)
scene.collection.objects.link(ob_auto_sun)
ob_auto_sun.rotation_euler = (0.872665, 0.174533, 0.523599)
bpy.context.view_layer.update()
